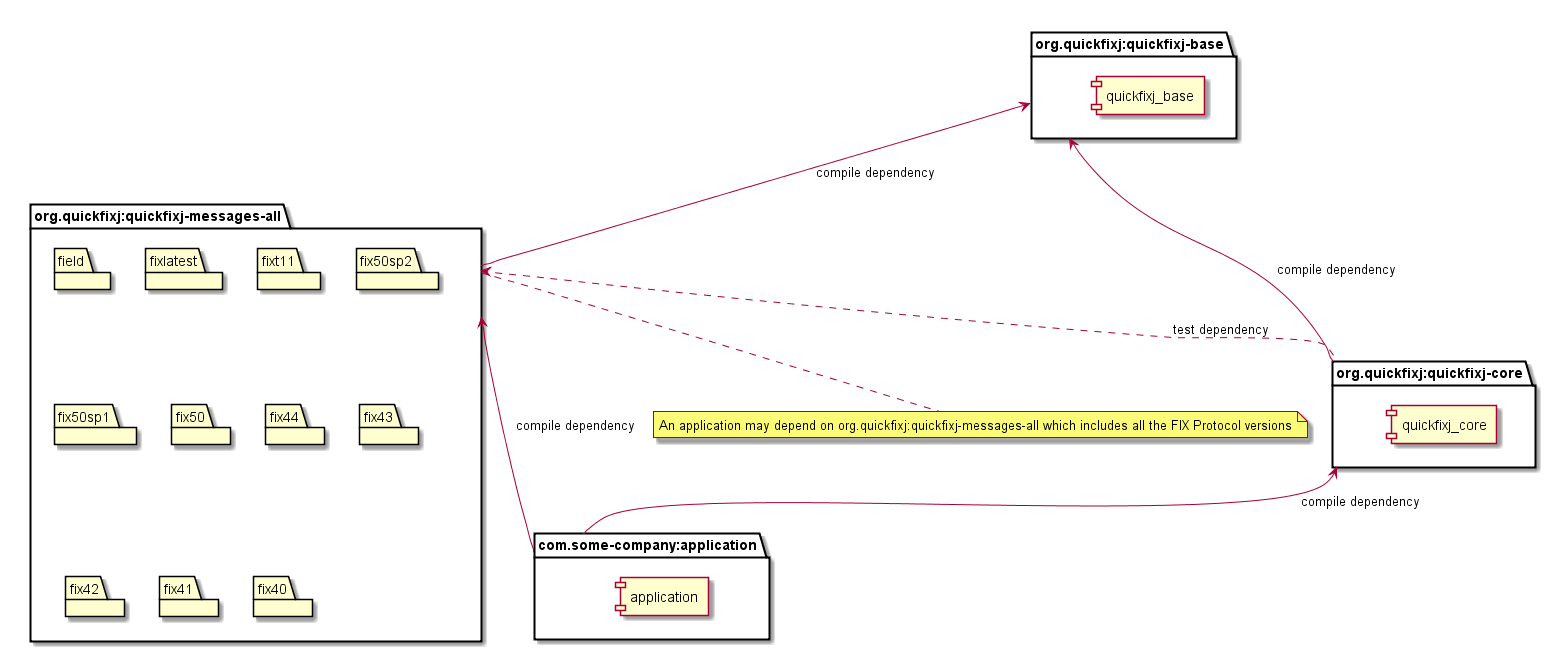

The diagram above was rendered by PlantUML. Its source (embedded in the PNG):
@startuml

package "org.quickfixj:quickfixj-core" as core {
component quickfixj_core
}

package "org.quickfixj:quickfixj-base"  as base {
component quickfixj_base
}

package "org.quickfixj:quickfixj-messages-all"  as all {
package field
package fixlatest
package fixt11
package fix50sp2
package fix50sp1
package fix50
package fix44
package fix43
package fix42
package fix41
package fix40
}

package "com.some-company:application"  as userapp {
component application
}

note bottom of all
An application may depend on org.quickfixj:quickfixj-messages-all which includes all the FIX Protocol versions
end note

core -up-> base : compile dependency
core .up.> all : test dependency
all -up-> base : compile dependency
userapp -up-> core : compile dependency
userapp -up-> all : compile dependency

@enduml